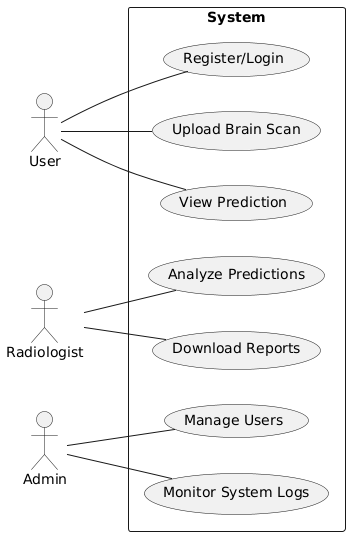

The diagram above was rendered by PlantUML. Its source (embedded in the PNG):
@startuml
left to right direction
actor User
actor Radiologist
actor Admin

rectangle System {
    User -- (Register/Login)
    User -- (Upload Brain Scan)
    User -- (View Prediction)

    Radiologist -- (Analyze Predictions)
    Radiologist -- (Download Reports)

    Admin -- (Manage Users)
    Admin -- (Monitor System Logs)
}
@enduml